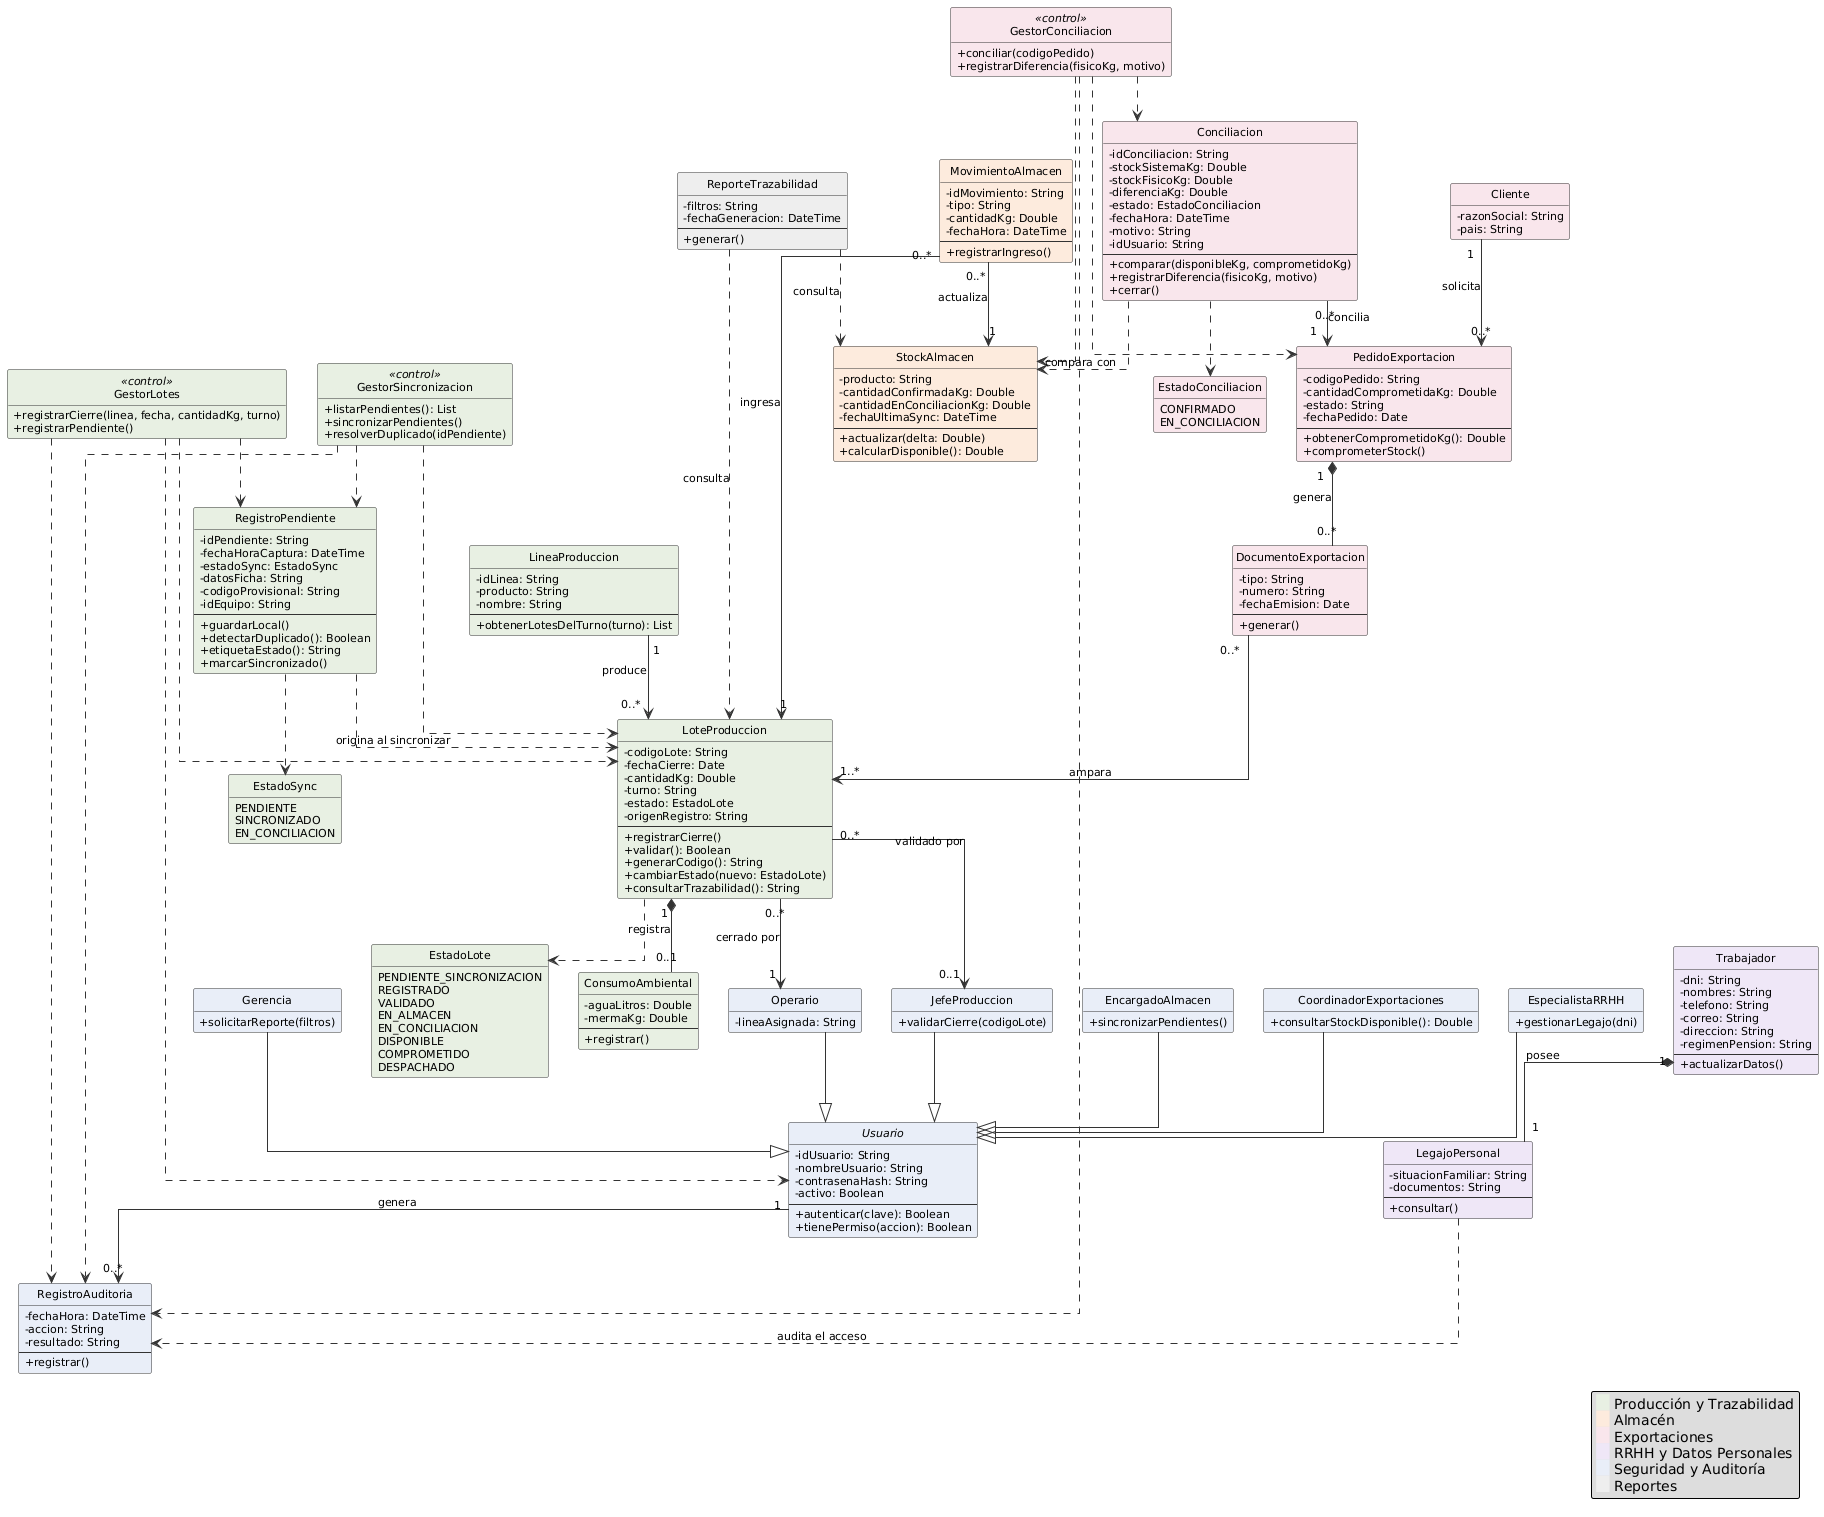

The diagram above was rendered by PlantUML. Its source (embedded in the PNG):
@startuml
skinparam shadowing false
skinparam classAttributeIconSize 0
skinparam defaultFontName DejaVu Sans
skinparam defaultFontSize 11
skinparam classBackgroundColor #FFFFFF
skinparam classBorderColor #333333
skinparam packageBorderColor #777777
skinparam ArrowColor #333333
skinparam roundCorner 4
hide circle
hide empty members
skinparam nodesep 30
skinparam ranksep 45
skinparam linetype ortho
class LineaProduccion #E8F0E3 {
  -idLinea: String
  -producto: String
  -nombre: String
  --
  +obtenerLotesDelTurno(turno): List
}
class LoteProduccion #E8F0E3 {
  -codigoLote: String
  -fechaCierre: Date
  -cantidadKg: Double
  -turno: String
  -estado: EstadoLote
  -origenRegistro: String
  --
  +registrarCierre()
  +validar(): Boolean
  +generarCodigo(): String
  +cambiarEstado(nuevo: EstadoLote)
  +consultarTrazabilidad(): String
}
class RegistroPendiente #E8F0E3 {
  -idPendiente: String
  -fechaHoraCaptura: DateTime
  -estadoSync: EstadoSync
  -datosFicha: String
  -codigoProvisional: String
  -idEquipo: String
  --
  +guardarLocal()
  +detectarDuplicado(): Boolean
  +etiquetaEstado(): String
  +marcarSincronizado()
}
class ConsumoAmbiental #E8F0E3 {
  -aguaLitros: Double
  -mermaKg: Double
  --
  +registrar()
}
class GestorLotes <<control>> #E8F0E3 {
  +registrarCierre(linea, fecha, cantidadKg, turno)
  +registrarPendiente()
}
class GestorSincronizacion <<control>> #E8F0E3 {
  +listarPendientes(): List
  +sincronizarPendientes()
  +resolverDuplicado(idPendiente)
}
class MovimientoAlmacen #FDEBDD {
  -idMovimiento: String
  -tipo: String
  -cantidadKg: Double
  -fechaHora: DateTime
  --
  +registrarIngreso()
}
class StockAlmacen #FDEBDD {
  -producto: String
  -cantidadConfirmadaKg: Double
  -cantidadEnConciliacionKg: Double
  -fechaUltimaSync: DateTime
  --
  +actualizar(delta: Double)
  +calcularDisponible(): Double
}
class Cliente #F9E6EC {
  -razonSocial: String
  -pais: String
}
class PedidoExportacion #F9E6EC {
  -codigoPedido: String
  -cantidadComprometidaKg: Double
  -estado: String
  -fechaPedido: Date
  --
  +obtenerComprometidoKg(): Double
  +comprometerStock()
}
class DocumentoExportacion #F9E6EC {
  -tipo: String
  -numero: String
  -fechaEmision: Date
  --
  +generar()
}
class Conciliacion #F9E6EC {
  -idConciliacion: String
  -stockSistemaKg: Double
  -stockFisicoKg: Double
  -diferenciaKg: Double
  -estado: EstadoConciliacion
  -fechaHora: DateTime
  -motivo: String
  -idUsuario: String
  --
  +comparar(disponibleKg, comprometidoKg)
  +registrarDiferencia(fisicoKg, motivo)
  +cerrar()
}
class GestorConciliacion <<control>> #F9E6EC {
  +conciliar(codigoPedido)
  +registrarDiferencia(fisicoKg, motivo)
}
class Trabajador #EFE7F7 {
  -dni: String
  -nombres: String
  -telefono: String
  -correo: String
  -direccion: String
  -regimenPension: String
  --
  +actualizarDatos()
}
class LegajoPersonal #EFE7F7 {
  -situacionFamiliar: String
  -documentos: String
  --
  +consultar()
}
abstract class Usuario #E9EEF8 {
  -idUsuario: String
  -nombreUsuario: String
  -contrasenaHash: String
  -activo: Boolean
  --
  +autenticar(clave): Boolean
  +tienePermiso(accion): Boolean
}
class Operario #E9EEF8 {
  -lineaAsignada: String
}
class JefeProduccion #E9EEF8 {
  +validarCierre(codigoLote)
}
class EncargadoAlmacen #E9EEF8 {
  +sincronizarPendientes()
}
class CoordinadorExportaciones #E9EEF8 {
  +consultarStockDisponible(): Double
}
class EspecialistaRRHH #E9EEF8 {
  +gestionarLegajo(dni)
}
class Gerencia #E9EEF8 {
  +solicitarReporte(filtros)
}
class RegistroAuditoria #E9EEF8 {
  -fechaHora: DateTime
  -accion: String
  -resultado: String
  --
  +registrar()
}
class ReporteTrazabilidad #EEEEEE {
  -filtros: String
  -fechaGeneracion: DateTime
  --
  +generar()
}
enum EstadoLote #E8F0E3 {
  PENDIENTE_SINCRONIZACION
  REGISTRADO
  VALIDADO
  EN_ALMACEN
  EN_CONCILIACION
  DISPONIBLE
  COMPROMETIDO
  DESPACHADO
}
enum EstadoSync #E8F0E3 {
  PENDIENTE
  SINCRONIZADO
  EN_CONCILIACION
}
enum EstadoConciliacion #F9E6EC {
  CONFIRMADO
  EN_CONCILIACION
}
GestorConciliacion ..> Conciliacion
GestorConciliacion ..> PedidoExportacion
GestorConciliacion ..> StockAlmacen
GestorConciliacion ..> RegistroAuditoria
Conciliacion "0..*" --> "1" PedidoExportacion : concilia
Conciliacion ..> StockAlmacen : compara con
Cliente "1" --> "0..*" PedidoExportacion : solicita
PedidoExportacion "1" *-- "0..*" DocumentoExportacion : genera
DocumentoExportacion "0..*" --> "1..*" LoteProduccion : ampara
GestorLotes ..> RegistroPendiente
GestorLotes ..> LoteProduccion
GestorLotes ..> Usuario
GestorLotes ..> RegistroAuditoria
GestorSincronizacion ..> RegistroPendiente
GestorSincronizacion ..> LoteProduccion
GestorSincronizacion ..> RegistroAuditoria
RegistroPendiente ..> LoteProduccion : origina al sincronizar
ReporteTrazabilidad ..> LoteProduccion : consulta
ReporteTrazabilidad ..> StockAlmacen : consulta
LineaProduccion "1" --> "0..*" LoteProduccion : produce
LoteProduccion "0..*" --> "1" Operario : cerrado por
LoteProduccion "0..*" --> "0..1" JefeProduccion : validado por
Operario --|> Usuario
JefeProduccion --|> Usuario
Gerencia --|> Usuario
EncargadoAlmacen --|> Usuario
CoordinadorExportaciones --|> Usuario
EspecialistaRRHH --|> Usuario
Usuario "1" --> "0..*" RegistroAuditoria : genera
LegajoPersonal ..> RegistroAuditoria : audita el acceso
Trabajador "1" *-- "1" LegajoPersonal : posee
MovimientoAlmacen "0..*" --> "1" LoteProduccion : ingresa
MovimientoAlmacen "0..*" --> "1" StockAlmacen : actualiza
LoteProduccion "1" *-- "0..1" ConsumoAmbiental : registra
LoteProduccion ..> EstadoLote
RegistroPendiente ..> EstadoSync
Conciliacion ..> EstadoConciliacion
legend right
<back:#E8F0E3>   </back> Producción y Trazabilidad
<back:#FDEBDD>   </back> Almacén
<back:#F9E6EC>   </back> Exportaciones
<back:#EFE7F7>   </back> RRHH y Datos Personales
<back:#E9EEF8>   </back> Seguridad y Auditoría
<back:#EEEEEE>   </back> Reportes
endlegend
@enduml